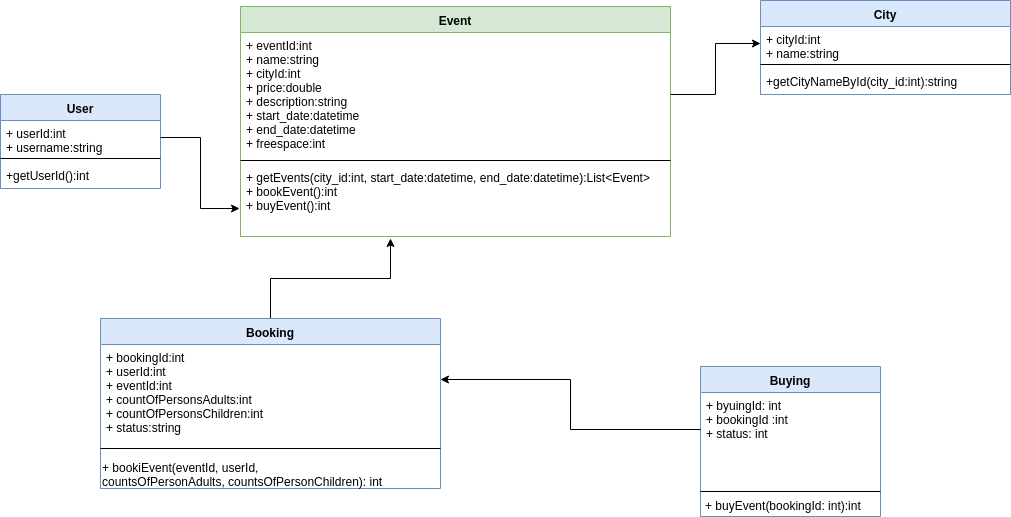

The diagram above was exported from draw.io. Its source (the exported page's mxGraphModel, read from the mxfile embedded in the PNG):
<mxGraphModel dx="2244" dy="759" grid="1" gridSize="10" guides="1" tooltips="1" connect="1" arrows="1" fold="1" page="1" pageScale="1" pageWidth="850" pageHeight="1100" math="0" shadow="0">
  <root>
    <mxCell id="0" />
    <mxCell id="1" parent="0" />
    <mxCell id="3nfJpF2SNCpvhi74c9uK-1" value="Event" style="swimlane;fontStyle=1;align=center;verticalAlign=top;childLayout=stackLayout;horizontal=1;startSize=26;horizontalStack=0;resizeParent=1;resizeParentMax=0;resizeLast=0;collapsible=1;marginBottom=0;fillColor=#d5e8d4;strokeColor=#82b366;" vertex="1" parent="1">
      <mxGeometry x="40" y="148" width="430" height="230" as="geometry" />
    </mxCell>
    <mxCell id="3nfJpF2SNCpvhi74c9uK-2" value="+ eventId:int&#10;+ name:string&#10;+ cityId:int&#10;+ price:double&#10;+ description:string&#10;+ start_date:datetime&#10;+ end_date:datetime&#10;+ freespace:int&#10;&#10;" style="text;strokeColor=none;fillColor=none;align=left;verticalAlign=top;spacingLeft=4;spacingRight=4;overflow=hidden;rotatable=0;points=[[0,0.5],[1,0.5]];portConstraint=eastwest;" vertex="1" parent="3nfJpF2SNCpvhi74c9uK-1">
      <mxGeometry y="26" width="430" height="124" as="geometry" />
    </mxCell>
    <mxCell id="3nfJpF2SNCpvhi74c9uK-3" value="" style="line;strokeWidth=1;fillColor=none;align=left;verticalAlign=middle;spacingTop=-1;spacingLeft=3;spacingRight=3;rotatable=0;labelPosition=right;points=[];portConstraint=eastwest;" vertex="1" parent="3nfJpF2SNCpvhi74c9uK-1">
      <mxGeometry y="150" width="430" height="8" as="geometry" />
    </mxCell>
    <mxCell id="3nfJpF2SNCpvhi74c9uK-4" value="+ getEvents(city_id:int, start_date:datetime, end_date:datetime):List&lt;Event&gt;&#10;+ bookEvent():int&#10;+ buyEvent():int" style="text;strokeColor=none;fillColor=none;align=left;verticalAlign=top;spacingLeft=4;spacingRight=4;overflow=hidden;rotatable=0;points=[[0,0.5],[1,0.5]];portConstraint=eastwest;" vertex="1" parent="3nfJpF2SNCpvhi74c9uK-1">
      <mxGeometry y="158" width="430" height="72" as="geometry" />
    </mxCell>
    <mxCell id="3nfJpF2SNCpvhi74c9uK-6" value="City" style="swimlane;fontStyle=1;align=center;verticalAlign=top;childLayout=stackLayout;horizontal=1;startSize=26;horizontalStack=0;resizeParent=1;resizeParentMax=0;resizeLast=0;collapsible=1;marginBottom=0;fillColor=#dae8fc;strokeColor=#6c8ebf;" vertex="1" parent="1">
      <mxGeometry x="560" y="142" width="250" height="94" as="geometry" />
    </mxCell>
    <mxCell id="3nfJpF2SNCpvhi74c9uK-7" value="+ cityId:int&#10;+ name:string&#10;" style="text;strokeColor=none;fillColor=none;align=left;verticalAlign=top;spacingLeft=4;spacingRight=4;overflow=hidden;rotatable=0;points=[[0,0.5],[1,0.5]];portConstraint=eastwest;" vertex="1" parent="3nfJpF2SNCpvhi74c9uK-6">
      <mxGeometry y="26" width="250" height="34" as="geometry" />
    </mxCell>
    <mxCell id="3nfJpF2SNCpvhi74c9uK-8" value="" style="line;strokeWidth=1;fillColor=none;align=left;verticalAlign=middle;spacingTop=-1;spacingLeft=3;spacingRight=3;rotatable=0;labelPosition=right;points=[];portConstraint=eastwest;" vertex="1" parent="3nfJpF2SNCpvhi74c9uK-6">
      <mxGeometry y="60" width="250" height="8" as="geometry" />
    </mxCell>
    <mxCell id="3nfJpF2SNCpvhi74c9uK-9" value="+getCityNameById(city_id:int):string" style="text;strokeColor=none;fillColor=none;align=left;verticalAlign=top;spacingLeft=4;spacingRight=4;overflow=hidden;rotatable=0;points=[[0,0.5],[1,0.5]];portConstraint=eastwest;" vertex="1" parent="3nfJpF2SNCpvhi74c9uK-6">
      <mxGeometry y="68" width="250" height="26" as="geometry" />
    </mxCell>
    <mxCell id="3nfJpF2SNCpvhi74c9uK-25" style="edgeStyle=orthogonalEdgeStyle;rounded=0;orthogonalLoop=1;jettySize=auto;html=1;exitX=0.5;exitY=0;exitDx=0;exitDy=0;" edge="1" parent="1" source="3nfJpF2SNCpvhi74c9uK-10">
      <mxGeometry relative="1" as="geometry">
        <mxPoint x="190" y="380" as="targetPoint" />
      </mxGeometry>
    </mxCell>
    <mxCell id="3nfJpF2SNCpvhi74c9uK-10" value="Booking" style="swimlane;fontStyle=1;align=center;verticalAlign=top;childLayout=stackLayout;horizontal=1;startSize=26;horizontalStack=0;resizeParent=1;resizeParentMax=0;resizeLast=0;collapsible=1;marginBottom=0;fillColor=#dae8fc;strokeColor=#6c8ebf;" vertex="1" parent="1">
      <mxGeometry x="-100" y="460" width="340" height="170" as="geometry" />
    </mxCell>
    <mxCell id="3nfJpF2SNCpvhi74c9uK-11" value="+ bookingId:int&#10;+ userId:int&#10;+ eventId:int&#10;+ countOfPersonsAdults:int&#10;+ countOfPersonsChildren:int&#10;+ status:string" style="text;strokeColor=none;fillColor=none;align=left;verticalAlign=top;spacingLeft=4;spacingRight=4;overflow=hidden;rotatable=0;points=[[0,0.5],[1,0.5]];portConstraint=eastwest;" vertex="1" parent="3nfJpF2SNCpvhi74c9uK-10">
      <mxGeometry y="26" width="340" height="94" as="geometry" />
    </mxCell>
    <mxCell id="3nfJpF2SNCpvhi74c9uK-12" value="" style="line;strokeWidth=1;fillColor=none;align=left;verticalAlign=middle;spacingTop=-1;spacingLeft=3;spacingRight=3;rotatable=0;labelPosition=right;points=[];portConstraint=eastwest;" vertex="1" parent="3nfJpF2SNCpvhi74c9uK-10">
      <mxGeometry y="120" width="340" height="20" as="geometry" />
    </mxCell>
    <mxCell id="tkzeqTNG49SpAHj0K43M-3" value="+ bookiEvent(eventId, userId, &lt;br&gt;countsOfPersonAdults, countsOfPersonChildren): int" style="text;html=1;resizable=0;points=[];autosize=1;align=left;verticalAlign=top;spacingTop=-4;" vertex="1" parent="3nfJpF2SNCpvhi74c9uK-10">
      <mxGeometry y="140" width="340" height="30" as="geometry" />
    </mxCell>
    <mxCell id="3nfJpF2SNCpvhi74c9uK-14" value="Buying" style="swimlane;fontStyle=1;align=center;verticalAlign=top;childLayout=stackLayout;horizontal=1;startSize=26;horizontalStack=0;resizeParent=1;resizeParentMax=0;resizeLast=0;collapsible=1;marginBottom=0;fillColor=#dae8fc;strokeColor=#6c8ebf;" vertex="1" parent="1">
      <mxGeometry x="500" y="508" width="180" height="150" as="geometry" />
    </mxCell>
    <mxCell id="3nfJpF2SNCpvhi74c9uK-15" value="+ byuingId: int&#10;+ bookingId :int&#10;+ status: int" style="text;strokeColor=none;fillColor=none;align=left;verticalAlign=top;spacingLeft=4;spacingRight=4;overflow=hidden;rotatable=0;points=[[0,0.5],[1,0.5]];portConstraint=eastwest;" vertex="1" parent="3nfJpF2SNCpvhi74c9uK-14">
      <mxGeometry y="26" width="180" height="74" as="geometry" />
    </mxCell>
    <mxCell id="3nfJpF2SNCpvhi74c9uK-16" value="" style="line;strokeWidth=1;fillColor=none;align=left;verticalAlign=middle;spacingTop=-1;spacingLeft=3;spacingRight=3;rotatable=0;labelPosition=right;points=[];portConstraint=eastwest;" vertex="1" parent="3nfJpF2SNCpvhi74c9uK-14">
      <mxGeometry y="100" width="180" height="50" as="geometry" />
    </mxCell>
    <mxCell id="3nfJpF2SNCpvhi74c9uK-18" value="User" style="swimlane;fontStyle=1;align=center;verticalAlign=top;childLayout=stackLayout;horizontal=1;startSize=26;horizontalStack=0;resizeParent=1;resizeParentMax=0;resizeLast=0;collapsible=1;marginBottom=0;fillColor=#dae8fc;strokeColor=#6c8ebf;" vertex="1" parent="1">
      <mxGeometry x="-200" y="236" width="160" height="94" as="geometry" />
    </mxCell>
    <mxCell id="3nfJpF2SNCpvhi74c9uK-19" value="+ userId:int&#10;+ username:string&#10;" style="text;strokeColor=none;fillColor=none;align=left;verticalAlign=top;spacingLeft=4;spacingRight=4;overflow=hidden;rotatable=0;points=[[0,0.5],[1,0.5]];portConstraint=eastwest;" vertex="1" parent="3nfJpF2SNCpvhi74c9uK-18">
      <mxGeometry y="26" width="160" height="34" as="geometry" />
    </mxCell>
    <mxCell id="3nfJpF2SNCpvhi74c9uK-20" value="" style="line;strokeWidth=1;fillColor=none;align=left;verticalAlign=middle;spacingTop=-1;spacingLeft=3;spacingRight=3;rotatable=0;labelPosition=right;points=[];portConstraint=eastwest;" vertex="1" parent="3nfJpF2SNCpvhi74c9uK-18">
      <mxGeometry y="60" width="160" height="8" as="geometry" />
    </mxCell>
    <mxCell id="3nfJpF2SNCpvhi74c9uK-21" value="+getUserId():int" style="text;strokeColor=none;fillColor=none;align=left;verticalAlign=top;spacingLeft=4;spacingRight=4;overflow=hidden;rotatable=0;points=[[0,0.5],[1,0.5]];portConstraint=eastwest;" vertex="1" parent="3nfJpF2SNCpvhi74c9uK-18">
      <mxGeometry y="68" width="160" height="26" as="geometry" />
    </mxCell>
    <mxCell id="3nfJpF2SNCpvhi74c9uK-22" style="edgeStyle=orthogonalEdgeStyle;rounded=0;orthogonalLoop=1;jettySize=auto;html=1;exitX=1;exitY=0.5;exitDx=0;exitDy=0;" edge="1" parent="1" source="3nfJpF2SNCpvhi74c9uK-2" target="3nfJpF2SNCpvhi74c9uK-7">
      <mxGeometry relative="1" as="geometry" />
    </mxCell>
    <mxCell id="tkzeqTNG49SpAHj0K43M-1" style="edgeStyle=orthogonalEdgeStyle;rounded=0;orthogonalLoop=1;jettySize=auto;html=1;exitX=0;exitY=0.5;exitDx=0;exitDy=0;entryX=1;entryY=0.372;entryDx=0;entryDy=0;entryPerimeter=0;" edge="1" parent="1" source="3nfJpF2SNCpvhi74c9uK-15" target="3nfJpF2SNCpvhi74c9uK-11">
      <mxGeometry relative="1" as="geometry" />
    </mxCell>
    <mxCell id="tkzeqTNG49SpAHj0K43M-4" style="edgeStyle=orthogonalEdgeStyle;rounded=0;orthogonalLoop=1;jettySize=auto;html=1;exitX=1;exitY=0.5;exitDx=0;exitDy=0;entryX=-0.002;entryY=0.611;entryDx=0;entryDy=0;entryPerimeter=0;" edge="1" parent="1" source="3nfJpF2SNCpvhi74c9uK-19" target="3nfJpF2SNCpvhi74c9uK-4">
      <mxGeometry relative="1" as="geometry" />
    </mxCell>
    <mxCell id="tkzeqTNG49SpAHj0K43M-5" value="+ buyEvent(bookingId: int):int" style="text;html=1;resizable=0;points=[];autosize=1;align=left;verticalAlign=top;spacingTop=-4;" vertex="1" parent="1">
      <mxGeometry x="503" y="638" width="170" height="20" as="geometry" />
    </mxCell>
  </root>
</mxGraphModel>